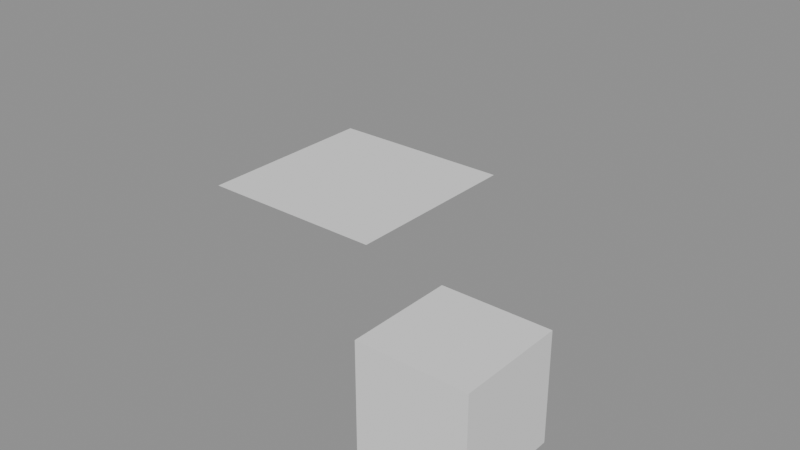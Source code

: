 # Source: opening-5.2.blend  (saved by Blender 5.2.45; exported with 4.5.12 LTS)
import bpy
from mathutils import Matrix  # noqa: F401  (used for matrix-valued properties, if any)

bpy.ops.wm.read_factory_settings(use_empty=True)
scene = bpy.context.scene
scene.name = 'Scene'

# ---- meshes
me_facemesh = bpy.data.meshes.new('FaceMesh')
me_facemesh.from_pydata([(-0.5, -0.5, -0.5), (0.5, -0.5, -0.5), (-0.5, 0.5, -0.5), (0.5, 0.5, -0.5), (-0.5, -0.5, 0.5), (0.5, -0.5, 0.5), (-0.5, 0.5, 0.5), (0.5, 0.5, 0.5)], [], [(0, 2, 3, 1), (4, 5, 7, 6), (0, 1, 5, 4), (2, 6, 7, 3), (0, 4, 6, 2), (1, 3, 7, 5)])
me_facemesh.update()
me_grid = bpy.data.meshes.new('Grid')
me_grid.from_pydata([(-1.0, -1.0, 0.0), (-0.6667, -1.0, 0.0), (-0.3333, -1.0, 0.0), (0.0, -1.0, 0.0), (0.3333, -1.0, 0.0), (0.6667, -1.0, 0.0), (1.0, -1.0, 0.0), (-1.0, -0.6667, 0.0), (-0.6667, -0.6667, 0.0), (-0.3333, -0.6667, 0.0), (0.0, -0.6667, 0.0), (0.3333, -0.6667, 0.0), (0.6667, -0.6667, 0.0), (1.0, -0.6667, 0.0), (-1.0, -0.3333, 0.0), (-0.6667, -0.3333, 0.0), (-0.3333, -0.3333, 0.0), (0.0, -0.3333, 0.0), (0.3333, -0.3333, 0.0), (0.6667, -0.3333, 0.0), (1.0, -0.3333, 0.0), (-1.0, 0.0, 0.0), (-0.6667, 0.0, 0.0), (-0.3333, 0.0, 0.0), (0.0, 0.0, 0.0), (0.3333, 0.0, 0.0), (0.6667, 0.0, 0.0), (1.0, 0.0, 0.0), (-1.0, 0.3333, 0.0), (-0.6667, 0.3333, 0.0), (-0.3333, 0.3333, 0.0), (0.0, 0.3333, 0.0), (0.3333, 0.3333, 0.0), (0.6667, 0.3333, 0.0), (1.0, 0.3333, 0.0), (-1.0, 0.6667, 0.0), (-0.6667, 0.6667, 0.0), (-0.3333, 0.6667, 0.0), (0.0, 0.6667, 0.0), (0.3333, 0.6667, 0.0), (0.6667, 0.6667, 0.0), (1.0, 0.6667, 0.0), (-1.0, 1.0, 0.0), (-0.6667, 1.0, 0.0), (-0.3333, 1.0, 0.0), (0.0, 1.0, 0.0), (0.3333, 1.0, 0.0), (0.6667, 1.0, 0.0), (1.0, 1.0, 0.0)], [], [(0, 1, 8, 7), (1, 2, 9, 8), (2, 3, 10, 9), (3, 4, 11, 10), (4, 5, 12, 11), (5, 6, 13, 12), (7, 8, 15, 14), (8, 9, 16, 15), (9, 10, 17, 16), (10, 11, 18, 17), (11, 12, 19, 18), (12, 13, 20, 19), (14, 15, 22, 21), (15, 16, 23, 22), (16, 17, 24, 23), (17, 18, 25, 24), (18, 19, 26, 25), (19, 20, 27, 26), (21, 22, 29, 28), (22, 23, 30, 29), (23, 24, 31, 30), (24, 25, 32, 31), (25, 26, 33, 32), (26, 27, 34, 33), (28, 29, 36, 35), (29, 30, 37, 36), (30, 31, 38, 37), (31, 32, 39, 38), (32, 33, 40, 39), (33, 34, 41, 40), (35, 36, 43, 42), (36, 37, 44, 43), (37, 38, 45, 44), (38, 39, 46, 45), (39, 40, 47, 46), (40, 41, 48, 47)])
_uv = me_grid.uv_layers.new(name='UVMap')
_uv.uv.foreach_set('vector', [0.0, 0.0, 0.1667, 0.0, 0.1667, 0.1667, 0.0, 0.1667, 0.1667, 0.0, 0.3333, 0.0, 0.3333, 0.1667, 0.1667, 0.1667, 0.3333, 0.0, 0.5, 0.0, 0.5, 0.1667, 0.3333, 0.1667, 0.5, 0.0, 0.6667, 0.0, 0.6667, 0.1667, 0.5, 0.1667, 0.6667, 0.0, 0.8333, 0.0, 0.8333, 0.1667, 0.6667, 0.1667, 0.8333, 0.0, 1.0, 0.0, 1.0, 0.1667, 0.8333, 0.1667, 0.0, 0.1667, 0.1667, 0.1667, 0.1667, 0.3333, 0.0, 0.3333, 0.1667, 0.1667, 0.3333, 0.1667, 0.3333, 0.3333, 0.1667, 0.3333, 0.3333, 0.1667, 0.5, 0.1667, 0.5, 0.3333, 0.3333, 0.3333, 0.5, 0.1667, 0.6667, 0.1667, 0.6667, 0.3333, 0.5, 0.3333, 0.6667, 0.1667, 0.8333, 0.1667, 0.8333, 0.3333, 0.6667, 0.3333, 0.8333, 0.1667, 1.0, 0.1667, 1.0, 0.3333, 0.8333, 0.3333, 0.0, 0.3333, 0.1667, 0.3333, 0.1667, 0.5, 0.0, 0.5, 0.1667, 0.3333, 0.3333, 0.3333, 0.3333, 0.5, 0.1667, 0.5, 0.3333, 0.3333, 0.5, 0.3333, 0.5, 0.5, 0.3333, 0.5, 0.5, 0.3333, 0.6667, 0.3333, 0.6667, 0.5, 0.5, 0.5, 0.6667, 0.3333, 0.8333, 0.3333, 0.8333, 0.5, 0.6667, 0.5, 0.8333, 0.3333, 1.0, 0.3333, 1.0, 0.5, 0.8333, 0.5, 0.0, 0.5, 0.1667, 0.5, 0.1667, 0.6667, 0.0, 0.6667, 0.1667, 0.5, 0.3333, 0.5, 0.3333, 0.6667, 0.1667, 0.6667, 0.3333, 0.5, 0.5, 0.5, 0.5, 0.6667, 0.3333, 0.6667, 0.5, 0.5, 0.6667, 0.5, 0.6667, 0.6667, 0.5, 0.6667, 0.6667, 0.5, 0.8333, 0.5, 0.8333, 0.6667, 0.6667, 0.6667, 0.8333, 0.5, 1.0, 0.5, 1.0, 0.6667, 0.8333, 0.6667, 0.0, 0.6667, 0.1667, 0.6667, 0.1667, 0.8333, 0.0, 0.8333, 0.1667, 0.6667, 0.3333, 0.6667, 0.3333, 0.8333, 0.1667, 0.8333, 0.3333, 0.6667, 0.5, 0.6667, 0.5, 0.8333, 0.3333, 0.8333, 0.5, 0.6667, 0.6667, 0.6667, 0.6667, 0.8333, 0.5, 0.8333, 0.6667, 0.6667, 0.8333, 0.6667, 0.8333, 0.8333, 0.6667, 0.8333, 0.8333, 0.6667, 1.0, 0.6667, 1.0, 0.8333, 0.8333, 0.8333, 0.0, 0.8333, 0.1667, 0.8333, 0.1667, 1.0, 0.0, 1.0, 0.1667, 0.8333, 0.3333, 0.8333, 0.3333, 1.0, 0.1667, 1.0, 0.3333, 0.8333, 0.5, 0.8333, 0.5, 1.0, 0.3333, 1.0, 0.5, 0.8333, 0.6667, 0.8333, 0.6667, 1.0, 0.5, 1.0, 0.6667, 0.8333, 0.8333, 0.8333, 0.8333, 1.0, 0.6667, 1.0, 0.8333, 0.8333, 1.0, 0.8333, 1.0, 1.0, 0.8333, 1.0])
me_grid.update()
arm_moverdata = bpy.data.armatures.new('MoverData')  # bones are not reproduced

# ---- objects
ob_plain = bpy.data.objects.new('Plain', None)
ob_solo = bpy.data.objects.new('Solo', None)
ob_nothingbefore = bpy.data.objects.new('NothingBefore', None)
ob_nothingafter = bpy.data.objects.new('NothingAfter', None)
ob_holdforwardbefore = bpy.data.objects.new('HoldForwardBefore', None)
ob_holdforwardafter = bpy.data.objects.new('HoldForwardAfter', None)
ob_holdbefore = bpy.data.objects.new('HoldBefore', None)
ob_mutedtrack = bpy.data.objects.new('MutedTrack', None)
ob_emptytrack = bpy.data.objects.new('EmptyTrack', None)
ob_nlaoff = bpy.data.objects.new('NlaOff', None)
ob_half = bpy.data.objects.new('Half', None)
ob_driven = bpy.data.objects.new('Driven', None)
ob_noisy = bpy.data.objects.new('Noisy', None)
ob_muted = bpy.data.objects.new('Muted', None)
ob_tweaking = bpy.data.objects.new('Tweaking', None)
ob_face = bpy.data.objects.new('Face', me_facemesh)
ob_mover = bpy.data.objects.new('Mover', arm_moverdata)
ob_carried = bpy.data.objects.new('Carried', me_grid)

# ---- transforms, parenting, visibility, modifiers, constraints
ob_plain.location = (11.0, 0.0, 0.0)
ob_solo.location = (50.0, 1.0, 0.0)
ob_nothingbefore.location = (50.0, 2.0, 0.0)
ob_nothingafter.location = (50.0, 3.0, 0.0)
ob_holdforwardbefore.location = (50.0, 4.0, 0.0)
ob_holdforwardafter.location = (7.0, 5.0, 0.0)
ob_holdbefore.location = (0.0, 6.0, 0.0)
ob_mutedtrack.location = (11.0, 7.0, 0.0)
ob_emptytrack.location = (11.0, 8.0, 0.0)
ob_nlaoff.location = (11.0, 9.0, 0.0)
ob_half.location = (30.5, 10.0, 0.0)
ob_driven.location = (4.0, 11.0, 0.0)
ob_noisy.location = (10.87, 12.0, 0.0)
ob_muted.location = (100.0, 13.0, 0.0)
ob_tweaking.location = (4.0, 14.0, 0.0)
ob_face.location = (3.0, 0.0, 0.0)
ob_mover.location = (0.0, 2.316, 0.0)
ob_carried.parent = ob_mover
ob_carried.location = (0.0, 0.0, 0.0)
_vg = ob_carried.vertex_groups.new(name='Root')
_vg.add([0, 1, 2, 3, 4, 5, 6, 7, 8, 9, 10, 11, 12, 13, 14, 15, 16, 17, 18, 19, 20, 21, 22, 23, 24, 25, 26, 27, 28, 29, 30, 31, 32, 33, 34, 35, 36, 37, 38, 39, 40, 41, 42, 43, 44, 45, 46, 47, 48], 1.0, 'REPLACE')
_m = ob_carried.modifiers.new('Armature', 'ARMATURE')
_m.object = ob_mover

# ---- collection membership
scene.collection.objects.link(ob_plain)
scene.collection.objects.link(ob_solo)
scene.collection.objects.link(ob_nothingbefore)
scene.collection.objects.link(ob_nothingafter)
scene.collection.objects.link(ob_holdforwardbefore)
scene.collection.objects.link(ob_holdforwardafter)
scene.collection.objects.link(ob_holdbefore)
scene.collection.objects.link(ob_mutedtrack)
scene.collection.objects.link(ob_emptytrack)
scene.collection.objects.link(ob_nlaoff)
scene.collection.objects.link(ob_half)
scene.collection.objects.link(ob_driven)
scene.collection.objects.link(ob_noisy)
scene.collection.objects.link(ob_muted)
scene.collection.objects.link(ob_tweaking)
scene.collection.objects.link(ob_face)
scene.collection.objects.link(ob_mover)
scene.collection.objects.link(ob_carried)

# ---- scene / render settings (as saved in the file)
scene.frame_start = 1; scene.frame_end = 250; scene.frame_set(12)
scene.render.engine = 'BLENDER_EEVEE_NEXT'
scene.render.bake_bias = 0.0
scene.render.bake_samples = 0
scene.render.compositor_device = 'GPU'
scene.eevee.use_volume_custom_range = False
scene.eevee.fast_gi_thickness_near = 0.1
scene.eevee.fast_gi_thickness_far = 0.0
scene.eevee.ray_tracing_options.screen_trace_thickness = 0.1
bpy.context.view_layer.update()

# ---- added for rendering (the .blend has no active camera and no usable light): camera, sun + grey world if the file has none
cam_auto = bpy.data.cameras.new('AutoCamera')
cam_auto.lens = 50.0
cam_auto.sensor_width = 36.0
cam_auto.clip_end = 1000.0
ob_auto_camera = bpy.data.objects.new('AutoCamera', cam_auto)
scene.collection.objects.link(ob_auto_camera)
ob_auto_camera.location = (6.9668, -5.36227, 4.78844)
ob_auto_camera.rotation_euler = (1.09748, -7.21219e-08, 0.694738)
scene.camera = ob_auto_camera
light_auto_sun = bpy.data.lights.new('AutoSun', 'SUN')
light_auto_sun.energy = 3.0
light_auto_sun.angle = 0.0523599
ob_auto_sun = bpy.data.objects.new('AutoSun', light_auto_sun)
scene.collection.objects.link(ob_auto_sun)
ob_auto_sun.rotation_euler = (0.872665, 0.174533, 0.523599)
if scene.world is None:
    world_auto = bpy.data.worlds.new('AutoWorld')
    world_auto.color = (0.3, 0.3, 0.3)
    scene.world = world_auto
bpy.context.view_layer.update()
